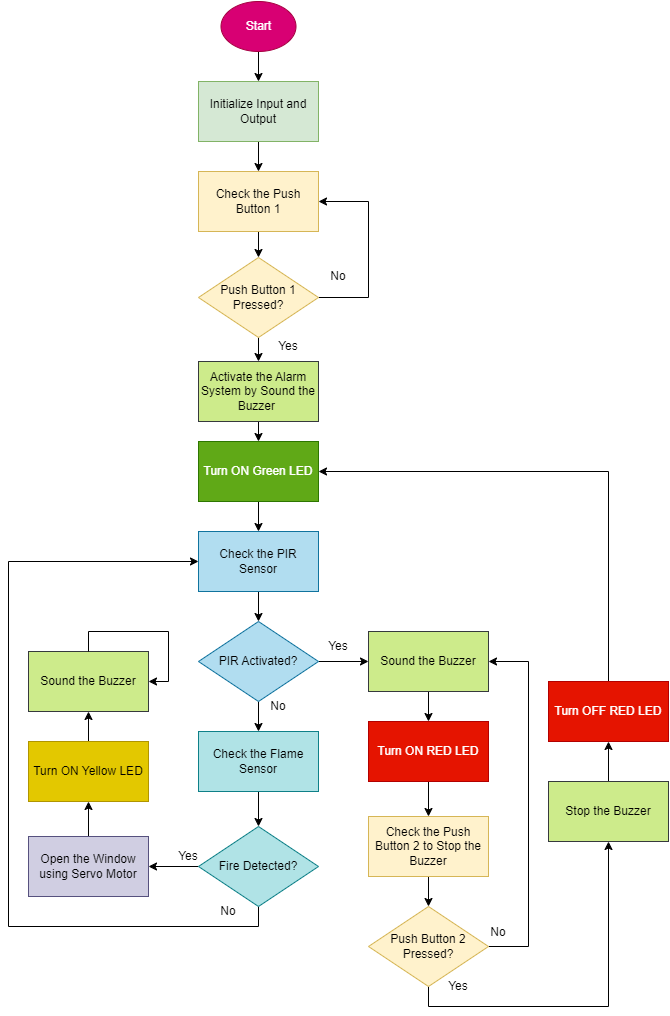

The diagram above was exported from draw.io. Its source (the exported page's mxGraphModel, read from the mxfile embedded in the PNG):
<mxGraphModel dx="1036" dy="606" grid="1" gridSize="10" guides="1" tooltips="1" connect="1" arrows="1" fold="1" page="1" pageScale="1" pageWidth="850" pageHeight="1100" math="0" shadow="0">
  <root>
    <mxCell id="0" />
    <mxCell id="1" parent="0" />
    <mxCell id="0L3E6xnb0HVkqkEPIGv2-1" value="" style="edgeStyle=orthogonalEdgeStyle;rounded=0;orthogonalLoop=1;jettySize=auto;html=1;" edge="1" parent="1" source="bGrqyow0CYmIkrp3Y8m4-1" target="1N02vGFggrC-H4zi9YBI-1">
      <mxGeometry relative="1" as="geometry" />
    </mxCell>
    <mxCell id="bGrqyow0CYmIkrp3Y8m4-1" value="Start" style="ellipse;whiteSpace=wrap;html=1;fillColor=#d80073;fontColor=#ffffff;strokeColor=#A50040;" parent="1" vertex="1">
      <mxGeometry x="372.5" y="10" width="75" height="50" as="geometry" />
    </mxCell>
    <mxCell id="0L3E6xnb0HVkqkEPIGv2-6" style="edgeStyle=orthogonalEdgeStyle;rounded=0;orthogonalLoop=1;jettySize=auto;html=1;exitX=0.5;exitY=1;exitDx=0;exitDy=0;entryX=0.5;entryY=0;entryDx=0;entryDy=0;" edge="1" parent="1" source="1N02vGFggrC-H4zi9YBI-1" target="1N02vGFggrC-H4zi9YBI-2">
      <mxGeometry relative="1" as="geometry" />
    </mxCell>
    <mxCell id="1N02vGFggrC-H4zi9YBI-1" value="Initialize Input and Output" style="rounded=0;whiteSpace=wrap;html=1;fillColor=#d5e8d4;strokeColor=#82b366;" parent="1" vertex="1">
      <mxGeometry x="350" y="90" width="120" height="60" as="geometry" />
    </mxCell>
    <mxCell id="0L3E6xnb0HVkqkEPIGv2-7" style="edgeStyle=orthogonalEdgeStyle;rounded=0;orthogonalLoop=1;jettySize=auto;html=1;exitX=0.5;exitY=1;exitDx=0;exitDy=0;entryX=0.5;entryY=0;entryDx=0;entryDy=0;" edge="1" parent="1" source="1N02vGFggrC-H4zi9YBI-2" target="1N02vGFggrC-H4zi9YBI-3">
      <mxGeometry relative="1" as="geometry" />
    </mxCell>
    <mxCell id="1N02vGFggrC-H4zi9YBI-2" value="Check the Push Button 1" style="rounded=0;whiteSpace=wrap;html=1;fillColor=#fff2cc;strokeColor=#d6b656;" parent="1" vertex="1">
      <mxGeometry x="350" y="180" width="120" height="60" as="geometry" />
    </mxCell>
    <mxCell id="0L3E6xnb0HVkqkEPIGv2-8" style="edgeStyle=orthogonalEdgeStyle;rounded=0;orthogonalLoop=1;jettySize=auto;html=1;exitX=0.5;exitY=1;exitDx=0;exitDy=0;entryX=0.5;entryY=0;entryDx=0;entryDy=0;" edge="1" parent="1" source="1N02vGFggrC-H4zi9YBI-3" target="1N02vGFggrC-H4zi9YBI-4">
      <mxGeometry relative="1" as="geometry" />
    </mxCell>
    <mxCell id="0L3E6xnb0HVkqkEPIGv2-62" style="edgeStyle=orthogonalEdgeStyle;rounded=0;orthogonalLoop=1;jettySize=auto;html=1;exitX=1;exitY=0.5;exitDx=0;exitDy=0;entryX=1;entryY=0.5;entryDx=0;entryDy=0;" edge="1" parent="1" source="1N02vGFggrC-H4zi9YBI-3" target="1N02vGFggrC-H4zi9YBI-2">
      <mxGeometry relative="1" as="geometry">
        <Array as="points">
          <mxPoint x="520" y="306" />
          <mxPoint x="520" y="210" />
        </Array>
      </mxGeometry>
    </mxCell>
    <mxCell id="1N02vGFggrC-H4zi9YBI-3" value="Push Button 1 Pressed?" style="rhombus;whiteSpace=wrap;html=1;fillColor=#fff2cc;strokeColor=#d6b656;" parent="1" vertex="1">
      <mxGeometry x="350" y="266" width="120" height="80" as="geometry" />
    </mxCell>
    <mxCell id="0L3E6xnb0HVkqkEPIGv2-9" style="edgeStyle=orthogonalEdgeStyle;rounded=0;orthogonalLoop=1;jettySize=auto;html=1;exitX=0.5;exitY=1;exitDx=0;exitDy=0;entryX=0.5;entryY=0;entryDx=0;entryDy=0;" edge="1" parent="1" source="1N02vGFggrC-H4zi9YBI-4" target="1N02vGFggrC-H4zi9YBI-7">
      <mxGeometry relative="1" as="geometry" />
    </mxCell>
    <mxCell id="1N02vGFggrC-H4zi9YBI-4" value="Activate the Alarm System by Sound the Buzzer&amp;nbsp;" style="rounded=0;whiteSpace=wrap;html=1;fillColor=#cdeb8b;strokeColor=#36393d;" parent="1" vertex="1">
      <mxGeometry x="350" y="370" width="120" height="60" as="geometry" />
    </mxCell>
    <mxCell id="0L3E6xnb0HVkqkEPIGv2-10" value="" style="edgeStyle=orthogonalEdgeStyle;rounded=0;orthogonalLoop=1;jettySize=auto;html=1;" edge="1" parent="1" source="1N02vGFggrC-H4zi9YBI-7" target="1N02vGFggrC-H4zi9YBI-8">
      <mxGeometry relative="1" as="geometry" />
    </mxCell>
    <mxCell id="1N02vGFggrC-H4zi9YBI-7" value="Turn ON Green LED" style="rounded=0;whiteSpace=wrap;html=1;fillColor=#60a917;fontColor=#ffffff;strokeColor=#2D7600;" parent="1" vertex="1">
      <mxGeometry x="350" y="450" width="120" height="60" as="geometry" />
    </mxCell>
    <mxCell id="0L3E6xnb0HVkqkEPIGv2-11" value="" style="edgeStyle=orthogonalEdgeStyle;rounded=0;orthogonalLoop=1;jettySize=auto;html=1;" edge="1" parent="1" source="1N02vGFggrC-H4zi9YBI-8" target="1N02vGFggrC-H4zi9YBI-9">
      <mxGeometry relative="1" as="geometry" />
    </mxCell>
    <mxCell id="1N02vGFggrC-H4zi9YBI-8" value="Check the PIR Sensor" style="rounded=0;whiteSpace=wrap;html=1;fillColor=#b1ddf0;strokeColor=#10739e;" parent="1" vertex="1">
      <mxGeometry x="350" y="540" width="120" height="60" as="geometry" />
    </mxCell>
    <mxCell id="0L3E6xnb0HVkqkEPIGv2-12" style="edgeStyle=orthogonalEdgeStyle;rounded=0;orthogonalLoop=1;jettySize=auto;html=1;exitX=1;exitY=0.5;exitDx=0;exitDy=0;entryX=0;entryY=0.5;entryDx=0;entryDy=0;" edge="1" parent="1" source="1N02vGFggrC-H4zi9YBI-9" target="1N02vGFggrC-H4zi9YBI-11">
      <mxGeometry relative="1" as="geometry" />
    </mxCell>
    <mxCell id="0L3E6xnb0HVkqkEPIGv2-41" value="" style="edgeStyle=orthogonalEdgeStyle;rounded=0;orthogonalLoop=1;jettySize=auto;html=1;" edge="1" parent="1" source="1N02vGFggrC-H4zi9YBI-9" target="0L3E6xnb0HVkqkEPIGv2-34">
      <mxGeometry relative="1" as="geometry" />
    </mxCell>
    <mxCell id="1N02vGFggrC-H4zi9YBI-9" value="PIR Activated?" style="rhombus;whiteSpace=wrap;html=1;fillColor=#b1ddf0;strokeColor=#10739e;" parent="1" vertex="1">
      <mxGeometry x="350" y="630" width="120" height="80" as="geometry" />
    </mxCell>
    <mxCell id="0L3E6xnb0HVkqkEPIGv2-17" value="" style="edgeStyle=orthogonalEdgeStyle;rounded=0;orthogonalLoop=1;jettySize=auto;html=1;" edge="1" parent="1" source="1N02vGFggrC-H4zi9YBI-11" target="0L3E6xnb0HVkqkEPIGv2-16">
      <mxGeometry relative="1" as="geometry" />
    </mxCell>
    <mxCell id="1N02vGFggrC-H4zi9YBI-11" value="Sound the Buzzer" style="rounded=0;whiteSpace=wrap;html=1;fillColor=#cdeb8b;strokeColor=#36393d;" parent="1" vertex="1">
      <mxGeometry x="520" y="640" width="120" height="60" as="geometry" />
    </mxCell>
    <mxCell id="0L3E6xnb0HVkqkEPIGv2-14" value="" style="edgeStyle=orthogonalEdgeStyle;rounded=0;orthogonalLoop=1;jettySize=auto;html=1;" edge="1" parent="1" source="vngYRH_-jh0jSXRoSmXR-2" target="vngYRH_-jh0jSXRoSmXR-3">
      <mxGeometry relative="1" as="geometry" />
    </mxCell>
    <mxCell id="vngYRH_-jh0jSXRoSmXR-2" value="Check the Push Button 2 to Stop the Buzzer" style="rounded=0;whiteSpace=wrap;html=1;fillColor=#fff2cc;strokeColor=#d6b656;" parent="1" vertex="1">
      <mxGeometry x="520" y="825" width="120" height="60" as="geometry" />
    </mxCell>
    <mxCell id="0L3E6xnb0HVkqkEPIGv2-20" style="edgeStyle=orthogonalEdgeStyle;rounded=0;orthogonalLoop=1;jettySize=auto;html=1;exitX=1;exitY=0.5;exitDx=0;exitDy=0;entryX=1;entryY=0.5;entryDx=0;entryDy=0;" edge="1" parent="1" source="vngYRH_-jh0jSXRoSmXR-3" target="1N02vGFggrC-H4zi9YBI-11">
      <mxGeometry relative="1" as="geometry">
        <Array as="points">
          <mxPoint x="680" y="955" />
          <mxPoint x="680" y="670" />
        </Array>
      </mxGeometry>
    </mxCell>
    <mxCell id="0L3E6xnb0HVkqkEPIGv2-48" style="edgeStyle=orthogonalEdgeStyle;rounded=0;orthogonalLoop=1;jettySize=auto;html=1;exitX=0.5;exitY=1;exitDx=0;exitDy=0;entryX=0.5;entryY=1;entryDx=0;entryDy=0;" edge="1" parent="1" source="vngYRH_-jh0jSXRoSmXR-3" target="0L3E6xnb0HVkqkEPIGv2-46">
      <mxGeometry relative="1" as="geometry" />
    </mxCell>
    <mxCell id="vngYRH_-jh0jSXRoSmXR-3" value="Push Button 2 Pressed?" style="rhombus;whiteSpace=wrap;html=1;fillColor=#fff2cc;strokeColor=#d6b656;" parent="1" vertex="1">
      <mxGeometry x="520" y="915" width="120" height="80" as="geometry" />
    </mxCell>
    <mxCell id="0L3E6xnb0HVkqkEPIGv2-19" value="" style="edgeStyle=orthogonalEdgeStyle;rounded=0;orthogonalLoop=1;jettySize=auto;html=1;" edge="1" parent="1" source="0L3E6xnb0HVkqkEPIGv2-16" target="vngYRH_-jh0jSXRoSmXR-2">
      <mxGeometry relative="1" as="geometry" />
    </mxCell>
    <mxCell id="0L3E6xnb0HVkqkEPIGv2-16" value="Turn ON RED LED" style="rounded=0;whiteSpace=wrap;html=1;fillColor=#e51400;fontColor=#ffffff;strokeColor=#B20000;" vertex="1" parent="1">
      <mxGeometry x="520" y="730" width="120" height="60" as="geometry" />
    </mxCell>
    <mxCell id="0L3E6xnb0HVkqkEPIGv2-30" value="" style="edgeStyle=orthogonalEdgeStyle;rounded=0;orthogonalLoop=1;jettySize=auto;html=1;" edge="1" parent="1" source="0L3E6xnb0HVkqkEPIGv2-31" target="0L3E6xnb0HVkqkEPIGv2-37">
      <mxGeometry relative="1" as="geometry" />
    </mxCell>
    <mxCell id="0L3E6xnb0HVkqkEPIGv2-31" value="Open the Window using Servo Motor" style="rounded=0;whiteSpace=wrap;html=1;fillColor=#d0cee2;strokeColor=#56517e;" vertex="1" parent="1">
      <mxGeometry x="180" y="845" width="120" height="60" as="geometry" />
    </mxCell>
    <mxCell id="0L3E6xnb0HVkqkEPIGv2-33" value="" style="edgeStyle=orthogonalEdgeStyle;rounded=0;orthogonalLoop=1;jettySize=auto;html=1;" edge="1" parent="1" source="0L3E6xnb0HVkqkEPIGv2-34" target="0L3E6xnb0HVkqkEPIGv2-36">
      <mxGeometry relative="1" as="geometry" />
    </mxCell>
    <mxCell id="0L3E6xnb0HVkqkEPIGv2-34" value="Check the Flame Sensor" style="rounded=0;whiteSpace=wrap;html=1;fillColor=#b0e3e6;strokeColor=#0e8088;" vertex="1" parent="1">
      <mxGeometry x="350" y="740" width="120" height="60" as="geometry" />
    </mxCell>
    <mxCell id="0L3E6xnb0HVkqkEPIGv2-35" value="" style="edgeStyle=orthogonalEdgeStyle;rounded=0;orthogonalLoop=1;jettySize=auto;html=1;" edge="1" parent="1" source="0L3E6xnb0HVkqkEPIGv2-36" target="0L3E6xnb0HVkqkEPIGv2-31">
      <mxGeometry relative="1" as="geometry" />
    </mxCell>
    <mxCell id="0L3E6xnb0HVkqkEPIGv2-42" style="edgeStyle=orthogonalEdgeStyle;rounded=0;orthogonalLoop=1;jettySize=auto;html=1;exitX=0.5;exitY=1;exitDx=0;exitDy=0;entryX=0;entryY=0.5;entryDx=0;entryDy=0;" edge="1" parent="1" source="0L3E6xnb0HVkqkEPIGv2-36" target="1N02vGFggrC-H4zi9YBI-8">
      <mxGeometry relative="1" as="geometry">
        <Array as="points">
          <mxPoint x="410" y="935" />
          <mxPoint x="160" y="935" />
          <mxPoint x="160" y="570" />
        </Array>
      </mxGeometry>
    </mxCell>
    <mxCell id="0L3E6xnb0HVkqkEPIGv2-36" value="Fire Detected?" style="rhombus;whiteSpace=wrap;html=1;fillColor=#b0e3e6;strokeColor=#0e8088;" vertex="1" parent="1">
      <mxGeometry x="350" y="835" width="120" height="80" as="geometry" />
    </mxCell>
    <mxCell id="0L3E6xnb0HVkqkEPIGv2-60" value="" style="edgeStyle=orthogonalEdgeStyle;rounded=0;orthogonalLoop=1;jettySize=auto;html=1;" edge="1" parent="1" source="0L3E6xnb0HVkqkEPIGv2-37" target="0L3E6xnb0HVkqkEPIGv2-59">
      <mxGeometry relative="1" as="geometry" />
    </mxCell>
    <mxCell id="0L3E6xnb0HVkqkEPIGv2-37" value="Turn ON Yellow LED" style="rounded=0;whiteSpace=wrap;html=1;fillColor=#e3c800;fontColor=#000000;strokeColor=#B09500;" vertex="1" parent="1">
      <mxGeometry x="180" y="750" width="120" height="60" as="geometry" />
    </mxCell>
    <mxCell id="0L3E6xnb0HVkqkEPIGv2-43" value="Yes" style="text;html=1;strokeColor=none;fillColor=none;align=center;verticalAlign=middle;whiteSpace=wrap;rounded=0;" vertex="1" parent="1">
      <mxGeometry x="460" y="640" width="60" height="30" as="geometry" />
    </mxCell>
    <mxCell id="0L3E6xnb0HVkqkEPIGv2-57" value="" style="edgeStyle=orthogonalEdgeStyle;rounded=0;orthogonalLoop=1;jettySize=auto;html=1;" edge="1" parent="1" source="0L3E6xnb0HVkqkEPIGv2-46" target="0L3E6xnb0HVkqkEPIGv2-56">
      <mxGeometry relative="1" as="geometry" />
    </mxCell>
    <mxCell id="0L3E6xnb0HVkqkEPIGv2-46" value="Stop the Buzzer" style="rounded=0;whiteSpace=wrap;html=1;fillColor=#cdeb8b;strokeColor=#36393d;" vertex="1" parent="1">
      <mxGeometry x="700" y="790" width="120" height="60" as="geometry" />
    </mxCell>
    <mxCell id="0L3E6xnb0HVkqkEPIGv2-49" value="Yes" style="text;html=1;strokeColor=none;fillColor=none;align=center;verticalAlign=middle;whiteSpace=wrap;rounded=0;" vertex="1" parent="1">
      <mxGeometry x="580" y="980" width="60" height="30" as="geometry" />
    </mxCell>
    <mxCell id="0L3E6xnb0HVkqkEPIGv2-50" value="No" style="text;html=1;strokeColor=none;fillColor=none;align=center;verticalAlign=middle;whiteSpace=wrap;rounded=0;" vertex="1" parent="1">
      <mxGeometry x="620" y="926" width="60" height="30" as="geometry" />
    </mxCell>
    <mxCell id="0L3E6xnb0HVkqkEPIGv2-51" value="No" style="text;html=1;strokeColor=none;fillColor=none;align=center;verticalAlign=middle;whiteSpace=wrap;rounded=0;" vertex="1" parent="1">
      <mxGeometry x="400" y="700" width="60" height="30" as="geometry" />
    </mxCell>
    <mxCell id="0L3E6xnb0HVkqkEPIGv2-52" value="No" style="text;html=1;strokeColor=none;fillColor=none;align=center;verticalAlign=middle;whiteSpace=wrap;rounded=0;" vertex="1" parent="1">
      <mxGeometry x="350" y="905" width="60" height="30" as="geometry" />
    </mxCell>
    <mxCell id="0L3E6xnb0HVkqkEPIGv2-53" value="Yes" style="text;html=1;strokeColor=none;fillColor=none;align=center;verticalAlign=middle;whiteSpace=wrap;rounded=0;" vertex="1" parent="1">
      <mxGeometry x="310" y="850" width="60" height="30" as="geometry" />
    </mxCell>
    <mxCell id="0L3E6xnb0HVkqkEPIGv2-58" style="edgeStyle=orthogonalEdgeStyle;rounded=0;orthogonalLoop=1;jettySize=auto;html=1;exitX=0.5;exitY=0;exitDx=0;exitDy=0;entryX=1;entryY=0.5;entryDx=0;entryDy=0;" edge="1" parent="1" source="0L3E6xnb0HVkqkEPIGv2-56" target="1N02vGFggrC-H4zi9YBI-7">
      <mxGeometry relative="1" as="geometry" />
    </mxCell>
    <mxCell id="0L3E6xnb0HVkqkEPIGv2-56" value="Turn OFF RED LED" style="rounded=0;whiteSpace=wrap;html=1;fillColor=#e51400;fontColor=#ffffff;strokeColor=#B20000;" vertex="1" parent="1">
      <mxGeometry x="700" y="690" width="120" height="60" as="geometry" />
    </mxCell>
    <mxCell id="0L3E6xnb0HVkqkEPIGv2-59" value="Sound the Buzzer" style="rounded=0;whiteSpace=wrap;html=1;fillColor=#cdeb8b;strokeColor=#36393d;" vertex="1" parent="1">
      <mxGeometry x="180" y="660" width="120" height="60" as="geometry" />
    </mxCell>
    <mxCell id="0L3E6xnb0HVkqkEPIGv2-61" style="edgeStyle=orthogonalEdgeStyle;rounded=0;orthogonalLoop=1;jettySize=auto;html=1;exitX=0.5;exitY=0;exitDx=0;exitDy=0;entryX=1;entryY=0.5;entryDx=0;entryDy=0;" edge="1" parent="1" source="0L3E6xnb0HVkqkEPIGv2-59" target="0L3E6xnb0HVkqkEPIGv2-59">
      <mxGeometry relative="1" as="geometry" />
    </mxCell>
    <mxCell id="0L3E6xnb0HVkqkEPIGv2-63" value="Yes" style="text;html=1;strokeColor=none;fillColor=none;align=center;verticalAlign=middle;whiteSpace=wrap;rounded=0;" vertex="1" parent="1">
      <mxGeometry x="410" y="340" width="60" height="30" as="geometry" />
    </mxCell>
    <mxCell id="0L3E6xnb0HVkqkEPIGv2-64" value="No" style="text;html=1;strokeColor=none;fillColor=none;align=center;verticalAlign=middle;whiteSpace=wrap;rounded=0;" vertex="1" parent="1">
      <mxGeometry x="460" y="270" width="60" height="30" as="geometry" />
    </mxCell>
  </root>
</mxGraphModel>